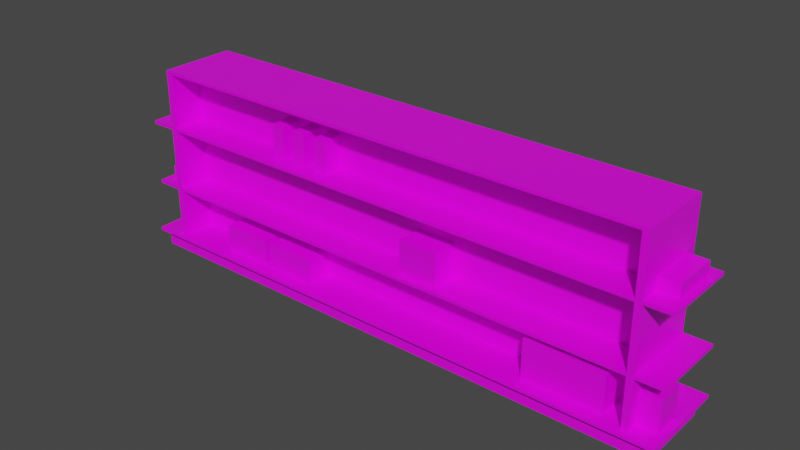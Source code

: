 # Source: Shelf.blend  (saved by Blender 2.92.15; exported with 4.5.12 LTS)
import bpy
from mathutils import Matrix  # noqa: F401  (used for matrix-valued properties, if any)

bpy.ops.wm.read_factory_settings(use_empty=True)
scene = bpy.context.scene
scene.name = 'Scene'

# ---- images (referenced by path relative to the original .blend; pixels are not part of the script)
import os
ASSET_DIR = os.environ.get("B2B_ASSET_DIR", "")  # directory of the original .blend (textures are referenced by path, not embedded)
HERE = os.path.dirname(os.path.abspath(__file__))  # packed textures are extracted next to this script under _unpacked/

def load_image(name, relpath, width, height, colorspace="sRGB"):
    """Load a texture the original file referenced (path relative to the .blend, or extracted next to this script)."""
    p = next((c for c in (os.path.join(HERE, relpath), os.path.join(ASSET_DIR, relpath)) if relpath and os.path.exists(c)), "")
    if p:
        img = bpy.data.images.load(p, check_existing=True)
        img.name = name
    else:  # same state as the original file: an image datablock whose file is absent (Cycles renders it pink)
        img = bpy.data.images.new(name, width, height)
        img.source = "FILE"
        img.filepath = "//" + (relpath or name)
    img.colorspace_settings.name = colorspace
    return img
img_colorpalette_png = load_image('ColorPalette.png', 'ColorPalette.png', 1024, 1024, 'sRGB')

# ---- materials (node trees are filled in below, after node groups)
mat_material = bpy.data.materials.new('Material')
mat_material.alpha_threshold = 0.0
mat_material.use_transparent_shadow = False
mat_material.line_color = (0.0, 0.0, 0.0, 1.0)

# ---- material node trees
mat_material.use_nodes = True; mat_material.node_tree.nodes.clear()
_N = mat_material.node_tree.nodes; _L = mat_material.node_tree.links
n0 = _N.new('ShaderNodeOutputMaterial'); n0.name = 'Material Output'; n0.location = (300, 300)
n1 = _N.new('ShaderNodeBsdfPrincipled'); n1.name = 'Principled BSDF'; n1.location = (10, 300)
n1.distribution = 'GGX'
n1.subsurface_method = 'BURLEY'
n1.inputs[2].default_value = 0.4
n1.inputs[3].default_value = 1.45
n1.inputs[27].default_value = (0.0, 0.0, 0.0, 1.0)
n1.inputs[28].default_value = 1.0
n2 = _N.new('ShaderNodeTexImage'); n2.name = 'Image Texture'; n2.location = (-280, 280)
n2.image = img_colorpalette_png
_L.new(n1.outputs[0], n0.inputs[0])
_L.new(n2.outputs[0], n1.inputs[0])
n0.is_active_output = True

# ---- world
world_world = bpy.data.worlds.new('World'); scene.world = world_world
world_world.use_nodes = True; world_world.node_tree.nodes.clear()
_N = world_world.node_tree.nodes; _L = world_world.node_tree.links
n0 = _N.new('ShaderNodeOutputWorld'); n0.name = 'World Output'; n0.location = (300, 300)
n1 = _N.new('ShaderNodeBackground'); n1.name = 'Background'; n1.location = (10, 300)
n1.inputs[0].default_value = (0.05088, 0.05088, 0.05088, 1.0)
_L.new(n1.outputs[0], n0.inputs[0])
n0.is_active_output = True
world_world.color = (0.05088, 0.05088, 0.05088)
world_world.use_sun_shadow = False
world_world.sun_shadow_jitter_overblur = 0.0

# ---- meshes
me_cube_001 = bpy.data.meshes.new('Cube.001')
me_cube_001.from_pydata([(3.9, 0.6, 0.25), (3.9, 0.6, 9.537e-07), (3.9, -0.6, 0.25), (3.9, -0.6, 9.537e-07), (-3.9, 0.6, 0.25), (-3.9, 0.6, 9.537e-07), (-3.9, -0.6, 0.25), (-3.9, -0.6, 9.537e-07), (3.9, -0.7, 0.3), (-3.9, -0.7, 0.3), (3.9, -0.7, 0.25), (-3.9, -0.7, 0.25), (3.9, 0.6, 0.3), (3.9, -0.6, 0.3), (-3.9, 0.6, 0.3), (-3.9, -0.6, 0.3), (-3.9, 0.7, 0.25), (3.9, 0.7, 0.25), (-3.9, 0.7, 0.3), (3.9, 0.7, 0.3), (-3.9, -0.1, 9.537e-07), (3.9, 0.1, 9.537e-07), (4.0, -0.6, 2.95), (-3.9, 0.1, 0.3), (3.9, -0.1, 0.3), (-3.9, -0.1, 0.3), (3.9, 0.1, 0.3), (3.9, -0.6, 2.95), (3.9, -0.1, 9.537e-07), (-3.9, 0.1, 9.537e-07), (-3.9, -0.1, 2.95), (3.9, -0.1, 2.95), (-3.9, 0.1, 2.95), (3.9, 0.1, 2.95), (-4.0, -0.6, 9.537e-07), (-4.0, -0.6, 0.25), (-4.0, 0.6, 9.537e-07), (-4.0, 0.6, 0.25), (-4.0, -0.6, 0.3), (-4.0, 0.6, 0.3), (-4.0, -0.7, 0.25), (-4.0, -0.7, 0.3), (-4.0, 0.7, 0.25), (-4.0, 0.7, 0.3), (-4.0, -0.1, 9.537e-07), (-4.0, 0.1, 0.3), (-4.0, -0.1, 0.3), (-4.0, 0.1, 9.537e-07), (-4.0, -0.1, 2.95), (-4.0, 0.1, 2.95), (-3.9, -0.6, 2.95), (-4.0, -0.6, 2.95), (4.0, -0.6, 9.537e-07), (4.0, -0.6, 0.25), (4.0, 0.6, 9.537e-07), (4.0, 0.6, 0.25), (4.0, -0.6, 0.3), (4.0, 0.6, 0.3), (4.0, -0.7, 0.25), (4.0, -0.7, 0.3), (4.0, 0.7, 0.25), (4.0, 0.7, 0.3), (4.0, 0.1, 9.537e-07), (-4.3, -0.6, 9.537e-07), (4.0, -0.1, 0.3), (4.0, 0.1, 0.3), (-4.3, -0.1, 9.537e-07), (4.0, -0.1, 9.537e-07), (4.0, -0.1, 2.95), (4.0, 0.1, 2.95), (-3.9, 0.6, 2.95), (3.9, 0.6, 2.95), (-4.0, 0.6, 2.95), (4.0, 0.6, 2.95), (4.0, -0.6, 3.0), (3.9, -0.6, 3.0), (-3.9, -0.1, 3.0), (3.9, -0.1, 3.0), (-3.9, 0.1, 3.0), (3.9, 0.1, 3.0), (-4.0, -0.1, 3.0), (-4.0, 0.1, 3.0), (-3.9, -0.6, 3.0), (-4.0, -0.6, 3.0), (4.0, -0.1, 3.0), (4.0, 0.1, 3.0), (-3.9, 0.6, 3.0), (3.9, 0.6, 3.0), (-4.0, 0.6, 3.0), (4.0, 0.6, 3.0), (4.3, 0.6, 0.25), (4.3, 0.6, 9.537e-07), (4.3, 0.1, 9.537e-07), (4.3, -0.1, 0.25), (4.3, -0.6, 0.25), (4.3, -0.6, 9.537e-07), (4.3, -0.1, 0.3), (4.3, -0.6, 0.3), (4.3, 0.6, 0.3), (4.3, -0.7, 0.3), (4.3, -0.7, 0.25), (4.3, 0.7, 0.25), (4.3, 0.7, 0.3), (4.3, -0.1, 9.537e-07), (4.3, 0.1, 0.25), (4.3, 0.1, 0.3), (-4.3, -0.6, 0.25), (-4.3, 0.1, 0.25), (-4.3, 0.6, 0.25), (-4.3, 0.6, 9.537e-07), (-4.3, 0.1, 0.3), (-4.3, 0.6, 0.3), (-4.3, -0.6, 0.3), (-4.3, -0.7, 0.25), (-4.3, -0.7, 0.3), (-4.3, 0.7, 0.3), (-4.3, 0.7, 0.25), (-4.3, 0.1, 9.537e-07), (-4.3, -0.1, 0.25), (-4.3, -0.1, 0.3), (-4.4, -0.6, 0.25), (-4.4, 0.1, 0.25), (-4.4, 0.6, 0.25), (-4.4, 0.1, 0.3), (-4.4, 0.6, 0.3), (-4.4, -0.6, 0.3), (-4.4, -0.7, 0.25), (-4.4, -0.7, 0.3), (-4.4, 0.7, 0.3), (-4.4, 0.7, 0.25), (-4.4, -0.1, 0.25), (-4.4, -0.1, 0.3), (4.4, 0.6, 0.25), (4.4, -0.1, 0.25), (4.4, -0.6, 0.25), (4.4, -0.1, 0.3), (4.4, -0.6, 0.3), (4.4, 0.6, 0.3), (4.4, -0.7, 0.3), (4.4, -0.7, 0.25), (4.4, 0.7, 0.25), (4.4, 0.7, 0.3), (4.4, 0.1, 0.25), (4.4, 0.1, 0.3), (3.9, -0.1, 1.05), (-3.9, -0.1, 1.05), (-3.9, 0.1, 1.05), (3.9, 0.1, 1.05), (-4.0, -0.1, 1.05), (-4.0, 0.1, 1.05), (-4.0, -0.6, 1.05), (-3.9, -0.6, 1.05), (4.0, -0.1, 1.05), (4.0, 0.1, 1.05), (3.9, -0.6, 1.05), (4.0, -0.6, 1.05), (3.9, 0.6, 1.05), (4.0, 0.6, 1.05), (-3.9, 0.6, 1.05), (-4.0, 0.6, 1.05), (3.9, -0.1, 1.1), (-3.9, 0.1, 1.1), (-4.0, 0.1, 1.1), (-3.9, -0.6, 1.1), (4.0, -0.1, 1.1), (4.0, -0.6, 1.1), (-3.9, -0.1, 1.1), (3.9, 0.1, 1.1), (-4.0, -0.1, 1.1), (-4.0, -0.6, 1.1), (4.0, 0.1, 1.1), (3.9, -0.6, 1.1), (3.9, 0.6, 1.1), (4.0, 0.6, 1.1), (-3.9, 0.6, 1.1), (-4.0, 0.6, 1.1), (3.9, -0.1, 2.05), (-3.9, 0.1, 2.05), (-4.0, 0.1, 2.05), (-3.9, -0.6, 2.05), (4.0, -0.1, 2.05), (4.0, -0.6, 2.05), (-3.9, -0.1, 2.05), (3.9, 0.1, 2.05), (-4.0, -0.1, 2.05), (-4.0, -0.6, 2.05), (4.0, 0.1, 2.05), (3.9, -0.6, 2.05), (3.9, 0.6, 2.05), (4.0, 0.6, 2.05), (-3.9, 0.6, 2.05), (-4.0, 0.6, 2.05), (3.9, -0.1, 2.1), (-3.9, 0.1, 2.1), (-4.0, 0.1, 2.1), (-3.9, -0.6, 2.1), (4.0, -0.1, 2.1), (4.0, -0.6, 2.1), (-3.9, -0.1, 2.1), (3.9, 0.1, 2.1), (-4.0, -0.1, 2.1), (-4.0, -0.6, 2.1), (4.0, 0.1, 2.1), (3.9, -0.6, 2.1), (3.9, 0.6, 2.1), (4.0, 0.6, 2.1), (-3.9, 0.6, 2.1), (-4.0, 0.6, 2.1), (4.4, 0.1, 1.1), (4.4, 0.1, 1.05), (4.4, 0.6, 1.1), (4.4, 0.6, 1.05), (4.4, -0.1, 1.05), (4.4, -0.6, 1.05), (4.4, -0.1, 1.1), (4.4, -0.6, 1.1), (4.4, 0.1, 2.1), (4.4, 0.1, 2.05), (4.4, 0.6, 2.1), (4.4, 0.6, 2.05), (4.4, -0.1, 2.05), (4.4, -0.6, 2.05), (4.4, -0.1, 2.1), (4.4, -0.6, 2.1), (-4.4, -0.1, 1.1), (-4.4, -0.1, 1.05), (-4.4, -0.6, 1.1), (-4.4, -0.6, 1.05), (-4.4, 0.6, 1.1), (-4.4, 0.6, 1.05), (-4.4, 0.1, 1.05), (-4.4, 0.1, 1.1), (-4.4, -0.1, 2.1), (-4.4, -0.1, 2.05), (-4.4, -0.6, 2.1), (-4.4, -0.6, 2.05), (-4.4, 0.6, 2.1), (-4.4, 0.6, 2.05), (-4.4, 0.1, 2.05), (-4.4, 0.1, 2.1), (0.4, -0.5, 1.1), (0.4, -0.5, 1.6), (0.4, -0.1, 1.1), (0.4, -0.1, 1.6), (1.0, -0.5, 1.1), (1.0, -0.5, 1.6), (1.0, -0.1, 1.1), (1.0, -0.1, 1.6), (2.4, -0.5, 0.3), (2.4, -0.5, 0.9), (2.4, -0.1, 0.3), (2.4, -0.1, 0.9), (3.6, -0.5, 0.3), (3.6, -0.5, 0.9), (3.6, -0.1, 0.3), (3.6, -0.1, 0.9), (-2.0, -0.4, 2.1), (-2.0, -0.4, 2.6), (-2.0, -0.1, 2.1), (-2.0, -0.1, 2.6), (-1.8, -0.4, 2.1), (-1.8, -0.4, 2.6), (-1.8, -0.1, 2.1), (-1.8, -0.1, 2.6), (-1.6, -0.4, 2.1), (-1.6, -0.4, 2.6), (-1.6, -0.1, 2.1), (-1.6, -0.1, 2.6), (-1.4, -0.4, 2.1), (-1.4, -0.4, 2.6), (-1.4, -0.1, 2.1), (-1.4, -0.1, 2.6), (-1.2, -0.4, 2.1), (-1.2, -0.4, 2.6), (-1.2, -0.1, 2.1), (-1.2, -0.1, 2.6), (-1.0, -0.4, 2.1), (-1.0, -0.4, 2.6), (-1.0, -0.1, 2.1), (-1.0, -0.1, 2.6), (-3.0, -0.5, 0.3), (-3.0, -0.5, 0.7), (-3.0, -0.1, 0.3), (-3.0, -0.1, 0.7), (-2.2, -0.5, 0.3), (-2.2, -0.5, 0.7), (-2.2, -0.1, 0.3), (-2.2, -0.1, 0.7), (-2.1, -0.5, 0.3), (-2.1, -0.5, 0.7), (-2.1, -0.1, 0.3), (-2.1, -0.1, 0.7), (-1.3, -0.5, 0.3), (-1.3, -0.5, 0.7), (-1.3, -0.1, 0.3), (-1.3, -0.1, 0.7), (1.4, 0.1, 0.3), (1.4, 0.1, 0.9), (1.4, 0.5, 0.3), (1.4, 0.5, 0.9), (2.6, 0.1, 0.3), (2.6, 0.1, 0.9), (2.6, 0.5, 0.3), (2.6, 0.5, 0.9), (-0.6, 0.1, 2.1), (-0.6, 0.1, 2.6), (-0.6, 0.5, 2.1), (-0.6, 0.5, 2.6), (-1.192e-07, 0.1, 2.1), (-1.192e-07, 0.1, 2.6), (-1.192e-07, 0.5, 2.1), (-1.192e-07, 0.5, 2.6), (-3.0, 0.1, 1.1), (-3.0, 0.1, 1.6), (-3.0, 0.4, 1.1), (-3.0, 0.4, 1.6), (-2.8, 0.1, 1.1), (-2.8, 0.1, 1.6), (-2.8, 0.4, 1.1), (-2.8, 0.4, 1.6), (-2.6, 0.1, 1.1), (-2.6, 0.1, 1.6), (-2.6, 0.4, 1.1), (-2.6, 0.4, 1.6), (-2.4, 0.1, 1.1), (-2.4, 0.1, 1.6), (-2.4, 0.4, 1.1), (-2.4, 0.4, 1.6), (-2.2, 0.1, 1.1), (-2.2, 0.1, 1.6), (-2.2, 0.4, 1.1), (-2.2, 0.4, 1.6), (-2.0, 0.1, 1.1), (-2.0, 0.1, 1.6), (-2.0, 0.4, 1.1), (-2.0, 0.4, 1.6), (-4.3, 0.3, 1.1), (-4.3, 0.3, 1.6), (-4.3, 0.5, 1.1), (-4.3, 0.5, 1.6), (-4.0, 0.3, 1.1), (-4.0, 0.3, 1.6), (-4.0, 0.5, 1.1), (-4.0, 0.5, 1.6), (-4.3, 0.1159, 1.101), (-4.3, -0.08409, 1.447), (-4.3, 0.2891, 1.201), (-4.3, 0.08912, 1.547), (-4.0, 0.1159, 1.101), (-4.0, -0.08409, 1.447), (-4.0, 0.2891, 1.201), (-4.0, 0.08912, 1.547), (-4.3, -0.4, 1.1), (-4.3, -0.4, 1.3), (-4.3, 0.0, 1.1), (-4.3, 0.0, 1.3), (-4.0, -0.4, 1.1), (-4.0, -0.4, 1.3), (-4.0, 0.0, 1.1), (-4.0, 0.0, 1.3), (4.0, -0.4, 0.3), (4.0, -0.4, 0.8), (4.0, 7.451e-09, 0.3), (4.0, 7.451e-09, 0.8), (4.3, -0.4, 0.3), (4.3, -0.4, 0.8), (4.3, 7.451e-09, 0.3), (4.3, 7.451e-09, 0.8), (4.0, -0.3, 2.1), (4.0, -0.3, 2.3), (4.0, 0.4, 2.1), (4.0, 0.4, 2.3), (4.3, -0.3, 2.1), (4.3, -0.3, 2.3), (4.3, 0.4, 2.1), (4.3, 0.4, 2.3)], [], [(13, 8, 59, 56), (5, 4, 0, 1), (2, 3, 52, 53), (3, 2, 6, 7), (6, 11, 40, 35), (20, 28, 3, 7), (13, 15, 9, 8), (9, 15, 38, 41), (11, 10, 8, 9), (199, 33, 71, 204), (24, 25, 15, 13), (3, 28, 67, 52), (6, 2, 10, 11), (16, 4, 37, 42), (17, 16, 18, 19), (14, 12, 19, 18), (0, 4, 16, 17), (17, 19, 61, 60), (29, 20, 44, 47), (12, 14, 23, 26), (156, 157, 57, 12), (5, 1, 21, 29), (8, 10, 58, 59), (201, 51, 48, 200), (20, 29, 21, 28), (4, 5, 36, 37), (73, 71, 87, 89), (198, 192, 31, 30), (21, 1, 54, 62), (75, 77, 76, 82), (72, 49, 81, 88), (199, 193, 32, 33), (14, 18, 43, 39), (1, 0, 55, 54), (36, 47, 117, 109), (47, 44, 66, 117), (42, 37, 108, 116), (45, 39, 111, 110), (39, 43, 115, 111), (37, 36, 109, 108), (43, 42, 116, 115), (35, 40, 113, 106), (194, 200, 48, 49), (201, 195, 50, 51), (5, 29, 47, 36), (27, 22, 74, 75), (20, 7, 34, 44), (11, 9, 41, 40), (7, 6, 35, 34), (18, 16, 42, 43), (22, 68, 84, 74), (198, 30, 50, 195), (65, 64, 96, 105), (52, 67, 103, 95), (67, 62, 92, 103), (55, 60, 101, 90), (64, 56, 97, 96), (61, 57, 98, 102), (53, 52, 95, 94), (60, 61, 102, 101), (196, 202, 69, 68), (28, 21, 62, 67), (10, 2, 53, 58), (48, 51, 83, 80), (75, 82, 50, 27), (19, 12, 57, 61), (203, 197, 22, 27), (0, 17, 60, 55), (192, 203, 27, 31), (196, 68, 22, 197), (205, 73, 69, 202), (158, 14, 39, 159), (206, 70, 32, 193), (194, 49, 72, 207), (76, 78, 81, 80), (74, 84, 77, 75), (77, 79, 78, 76), (79, 85, 89, 87), (82, 76, 80, 83), (79, 77, 84, 85), (81, 78, 86, 88), (51, 50, 82, 83), (78, 79, 87, 86), (31, 27, 50, 30), (70, 72, 88, 86), (68, 69, 85, 84), (87, 71, 70, 86), (33, 32, 70, 71), (49, 48, 80, 81), (69, 73, 89, 85), (103, 93, 94, 95), (94, 93, 133, 134), (90, 101, 140, 132), (93, 104, 142, 133), (98, 105, 143, 137), (91, 90, 104, 92), (97, 99, 138, 136), (103, 92, 104, 93), (59, 58, 100, 99), (54, 55, 90, 91), (57, 65, 105, 98), (56, 59, 99, 97), (62, 54, 91, 92), (58, 53, 94, 100), (117, 107, 108, 109), (107, 118, 130, 121), (118, 106, 120, 130), (113, 114, 127, 126), (115, 116, 129, 128), (63, 106, 118, 66), (117, 66, 118, 107), (106, 113, 126, 120), (40, 41, 114, 113), (46, 45, 110, 119), (44, 34, 63, 66), (38, 46, 119, 112), (41, 38, 112, 114), (34, 35, 106, 63), (130, 120, 125, 131), (122, 124, 128, 129), (125, 120, 126, 127), (122, 121, 123, 124), (131, 123, 121, 130), (110, 111, 124, 123), (111, 115, 128, 124), (114, 112, 125, 127), (112, 119, 131, 125), (119, 110, 123, 131), (116, 108, 122, 129), (108, 107, 121, 122), (142, 132, 137, 143), (134, 136, 138, 139), (137, 132, 140, 141), (134, 133, 135, 136), (143, 135, 133, 142), (100, 94, 134, 139), (101, 102, 141, 140), (99, 100, 139, 138), (104, 90, 132, 142), (105, 96, 135, 143), (96, 97, 136, 135), (102, 98, 137, 141), (45, 149, 159, 39), (14, 158, 146, 23), (174, 158, 159, 175), (57, 157, 153, 65), (64, 152, 155, 56), (24, 13, 154, 144), (13, 56, 155, 154), (64, 65, 153, 152), (25, 145, 151, 15), (38, 15, 151, 150), (45, 46, 148, 149), (26, 23, 146, 147), (25, 24, 144, 145), (38, 150, 148, 46), (172, 173, 157, 156), (26, 147, 156, 12), (188, 189, 173, 172), (190, 174, 175, 191), (149, 148, 225, 230), (204, 206, 193, 199), (153, 157, 211, 209), (180, 186, 217, 220), (163, 171, 160, 166), (154, 155, 165, 171), (196, 197, 223, 222), (163, 151, 154, 171), (150, 151, 163, 169), (185, 201, 234, 235), (204, 188, 190, 206), (154, 151, 145, 144), (184, 185, 235, 233), (188, 183, 177, 190), (206, 190, 191, 207), (204, 205, 189, 188), (162, 178, 191, 175), (174, 190, 177, 161), (173, 189, 186, 170), (164, 180, 181, 165), (160, 171, 187, 176), (171, 165, 181, 187), (164, 170, 186, 180), (166, 182, 179, 163), (169, 163, 179, 185), (162, 168, 184, 178), (167, 161, 177, 183), (166, 160, 176, 182), (169, 185, 184, 168), (167, 183, 188, 172), (71, 73, 205, 204), (70, 206, 207, 72), (207, 191, 237, 236), (174, 161, 167, 172), (205, 202, 216, 218), (197, 181, 221, 223), (195, 203, 192, 198), (187, 181, 197, 203), (164, 165, 215, 214), (195, 179, 187, 203), (185, 179, 195, 201), (159, 149, 230, 229), (156, 158, 174, 172), (187, 179, 182, 176), (200, 194, 239, 232), (158, 156, 147, 146), (211, 210, 208, 209), (212, 214, 215, 213), (212, 209, 208, 214), (219, 218, 216, 217), (220, 222, 223, 221), (220, 217, 216, 222), (170, 164, 214, 208), (155, 152, 212, 213), (202, 196, 222, 216), (157, 173, 210, 211), (186, 189, 219, 217), (189, 205, 218, 219), (165, 155, 213, 215), (173, 170, 208, 210), (181, 180, 220, 221), (152, 153, 209, 212), (230, 231, 228, 229), (230, 225, 224, 231), (227, 226, 224, 225), (238, 239, 236, 237), (238, 233, 232, 239), (235, 234, 232, 233), (168, 162, 231, 224), (201, 200, 232, 234), (191, 178, 238, 237), (162, 175, 228, 231), (150, 169, 226, 227), (178, 184, 233, 238), (169, 168, 224, 226), (148, 150, 227, 225), (194, 207, 236, 239), (175, 159, 229, 228), (240, 241, 243, 242), (242, 243, 247, 246), (246, 247, 245, 244), (244, 245, 241, 240), (242, 246, 244, 240), (247, 243, 241, 245), (248, 249, 251, 250), (250, 251, 255, 254), (254, 255, 253, 252), (252, 253, 249, 248), (250, 254, 252, 248), (255, 251, 249, 253), (256, 257, 259, 258), (258, 259, 263, 262), (262, 263, 261, 260), (260, 261, 257, 256), (258, 262, 260, 256), (263, 259, 257, 261), (264, 265, 267, 266), (266, 267, 271, 270), (270, 271, 269, 268), (268, 269, 265, 264), (266, 270, 268, 264), (271, 267, 265, 269), (272, 273, 275, 274), (274, 275, 279, 278), (278, 279, 277, 276), (276, 277, 273, 272), (274, 278, 276, 272), (279, 275, 273, 277), (280, 281, 283, 282), (282, 283, 287, 286), (286, 287, 285, 284), (284, 285, 281, 280), (282, 286, 284, 280), (287, 283, 281, 285), (288, 289, 291, 290), (290, 291, 295, 294), (294, 295, 293, 292), (292, 293, 289, 288), (290, 294, 292, 288), (295, 291, 289, 293), (296, 297, 299, 298), (298, 299, 303, 302), (302, 303, 301, 300), (300, 301, 297, 296), (298, 302, 300, 296), (303, 299, 297, 301), (304, 305, 307, 306), (306, 307, 311, 310), (310, 311, 309, 308), (308, 309, 305, 304), (306, 310, 308, 304), (311, 307, 305, 309), (312, 313, 315, 314), (314, 315, 319, 318), (318, 319, 317, 316), (316, 317, 313, 312), (314, 318, 316, 312), (319, 315, 313, 317), (320, 321, 323, 322), (322, 323, 327, 326), (326, 327, 325, 324), (324, 325, 321, 320), (322, 326, 324, 320), (327, 323, 321, 325), (328, 329, 331, 330), (330, 331, 335, 334), (334, 335, 333, 332), (332, 333, 329, 328), (330, 334, 332, 328), (335, 331, 329, 333), (336, 337, 339, 338), (338, 339, 343, 342), (342, 343, 341, 340), (340, 341, 337, 336), (338, 342, 340, 336), (343, 339, 337, 341), (344, 345, 347, 346), (346, 347, 351, 350), (350, 351, 349, 348), (348, 349, 345, 344), (346, 350, 348, 344), (351, 347, 345, 349), (352, 353, 355, 354), (354, 355, 359, 358), (358, 359, 357, 356), (356, 357, 353, 352), (354, 358, 356, 352), (359, 355, 353, 357), (360, 361, 363, 362), (362, 363, 367, 366), (366, 367, 365, 364), (364, 365, 361, 360), (362, 366, 364, 360), (367, 363, 361, 365), (368, 369, 371, 370), (370, 371, 375, 374), (374, 375, 373, 372), (372, 373, 369, 368), (370, 374, 372, 368), (375, 371, 369, 373)])
_uv = me_cube_001.uv_layers.new(name='UVMap')
_uv.uv.foreach_set('vector', [0.8125, 0.563, 0.8125, 0.563, 0.8125, 0.563, 0.8125, 0.563, 0.4375, 0.938, 0.4375, 0.938, 0.4375, 0.938, 0.4375, 0.938, 0.4375, 0.938, 0.4375, 0.938, 0.4375, 0.938, 0.4375, 0.938, 0.4375, 0.938, 0.4375, 0.938, 0.4375, 0.938, 0.4375, 0.938, 0.8125, 0.563, 0.8125, 0.563, 0.8125, 0.563, 0.8125, 0.563, 0.4375, 0.938, 0.4375, 0.938, 0.4375, 0.938, 0.4375, 0.938, 0.8125, 0.563, 0.8125, 0.563, 0.8125, 0.563, 0.8125, 0.563, 0.8125, 0.563, 0.8125, 0.563, 0.8125, 0.563, 0.8125, 0.563, 0.8125, 0.563, 0.8125, 0.563, 0.8125, 0.563, 0.8125, 0.563, 0.4375, 0.938, 0.4375, 0.938, 0.4375, 0.938, 0.4375, 0.938, 0.8125, 0.563, 0.8125, 0.563, 0.8125, 0.563, 0.8125, 0.563, 0.4375, 0.938, 0.4375, 0.938, 0.4375, 0.938, 0.4375, 0.938, 0.8125, 0.563, 0.8125, 0.563, 0.8125, 0.563, 0.8125, 0.563, 0.8125, 0.563, 0.8125, 0.563, 0.8125, 0.563, 0.8125, 0.563, 0.8125, 0.563, 0.8125, 0.563, 0.8125, 0.563, 0.8125, 0.563, 0.8125, 0.563, 0.8125, 0.563, 0.8125, 0.563, 0.8125, 0.563, 0.8125, 0.563, 0.8125, 0.563, 0.8125, 0.563, 0.8125, 0.563, 0.8125, 0.563, 0.8125, 0.563, 0.8125, 0.563, 0.8125, 0.563, 0.4375, 0.938, 0.4375, 0.938, 0.4375, 0.938, 0.4375, 0.938, 0.8125, 0.563, 0.8125, 0.563, 0.8125, 0.563, 0.8125, 0.563, 0.4375, 0.938, 0.4375, 0.938, 0.4375, 0.938, 0.4375, 0.938, 0.4375, 0.938, 0.4375, 0.938, 0.4375, 0.938, 0.4375, 0.938, 0.8125, 0.563, 0.8125, 0.563, 0.8125, 0.563, 0.8125, 0.563, 0.4375, 0.938, 0.4375, 0.938, 0.4375, 0.938, 0.4375, 0.938, 0.4375, 0.938, 0.4375, 0.938, 0.4375, 0.938, 0.4375, 0.938, 0.4375, 0.938, 0.4375, 0.938, 0.4375, 0.938, 0.4375, 0.938, 0.4375, 0.938, 0.4375, 0.938, 0.4375, 0.938, 0.4375, 0.938, 0.4375, 0.938, 0.4375, 0.938, 0.4375, 0.938, 0.4375, 0.938, 0.4375, 0.938, 0.4375, 0.938, 0.4375, 0.938, 0.4375, 0.938, 0.4375, 0.938, 0.4375, 0.938, 0.4375, 0.938, 0.4375, 0.938, 0.4375, 0.938, 0.4375, 0.938, 0.4375, 0.938, 0.4375, 0.938, 0.4375, 0.938, 0.4375, 0.938, 0.4375, 0.938, 0.4375, 0.938, 0.8125, 0.563, 0.8125, 0.563, 0.8125, 0.563, 0.8125, 0.563, 0.4375, 0.938, 0.4375, 0.938, 0.4375, 0.938, 0.4375, 0.938, 0.4375, 0.938, 0.4375, 0.938, 0.4375, 0.938, 0.4375, 0.938, 0.4375, 0.938, 0.4375, 0.938, 0.4375, 0.938, 0.4375, 0.938, 0.8125, 0.563, 0.8125, 0.563, 0.8125, 0.563, 0.8125, 0.563, 0.8125, 0.563, 0.8125, 0.563, 0.8125, 0.563, 0.8125, 0.563, 0.8125, 0.563, 0.8125, 0.563, 0.8125, 0.563, 0.8125, 0.563, 0.4375, 0.938, 0.4375, 0.938, 0.4375, 0.938, 0.4375, 0.938, 0.8125, 0.563, 0.8125, 0.563, 0.8125, 0.563, 0.8125, 0.563, 0.8125, 0.563, 0.8125, 0.563, 0.8125, 0.563, 0.8125, 0.563, 0.4375, 0.938, 0.4375, 0.938, 0.4375, 0.938, 0.4375, 0.938, 0.4375, 0.938, 0.4375, 0.938, 0.4375, 0.938, 0.4375, 0.938, 0.4375, 0.938, 0.4375, 0.938, 0.4375, 0.938, 0.4375, 0.938, 0.4375, 0.938, 0.4375, 0.938, 0.4375, 0.938, 0.4375, 0.938, 0.4375, 0.938, 0.4375, 0.938, 0.4375, 0.938, 0.4375, 0.938, 0.8125, 0.563, 0.8125, 0.563, 0.8125, 0.563, 0.8125, 0.563, 0.4375, 0.938, 0.4375, 0.938, 0.4375, 0.938, 0.4375, 0.938, 0.8125, 0.563, 0.8125, 0.563, 0.8125, 0.563, 0.8125, 0.563, 0.4375, 0.938, 0.4375, 0.938, 0.4375, 0.938, 0.4375, 0.938, 0.4375, 0.938, 0.4375, 0.938, 0.4375, 0.938, 0.4375, 0.938, 0.8125, 0.563, 0.8125, 0.563, 0.8125, 0.563, 0.8125, 0.563, 0.4375, 0.938, 0.4375, 0.938, 0.4375, 0.938, 0.4375, 0.938, 0.4375, 0.938, 0.4375, 0.938, 0.4375, 0.938, 0.4375, 0.938, 0.8125, 0.563, 0.8125, 0.563, 0.8125, 0.563, 0.8125, 0.563, 0.8125, 0.563, 0.8125, 0.563, 0.8125, 0.563, 0.8125, 0.563, 0.8125, 0.563, 0.8125, 0.563, 0.8125, 0.563, 0.8125, 0.563, 0.4375, 0.938, 0.4375, 0.938, 0.4375, 0.938, 0.4375, 0.938, 0.8125, 0.563, 0.8125, 0.563, 0.8125, 0.563, 0.8125, 0.563, 0.4375, 0.938, 0.4375, 0.938, 0.4375, 0.938, 0.4375, 0.938, 0.4375, 0.938, 0.4375, 0.938, 0.4375, 0.938, 0.4375, 0.938, 0.8125, 0.563, 0.8125, 0.563, 0.8125, 0.563, 0.8125, 0.563, 0.4375, 0.938, 0.4375, 0.938, 0.4375, 0.938, 0.4375, 0.938, 0.4375, 0.938, 0.4375, 0.938, 0.4375, 0.938, 0.4375, 0.938, 0.8125, 0.563, 0.8125, 0.563, 0.8125, 0.563, 0.8125, 0.563, 0.4375, 0.938, 0.4375, 0.938, 0.4375, 0.938, 0.4375, 0.938, 0.8125, 0.563, 0.8125, 0.563, 0.8125, 0.563, 0.8125, 0.563, 0.4375, 0.938, 0.4375, 0.938, 0.4375, 0.938, 0.4375, 0.938, 0.4375, 0.938, 0.4375, 0.938, 0.4375, 0.938, 0.4375, 0.938, 0.4375, 0.938, 0.4375, 0.938, 0.4375, 0.938, 0.4375, 0.938, 0.4375, 0.938, 0.4375, 0.938, 0.4375, 0.938, 0.4375, 0.938, 0.4375, 0.938, 0.4375, 0.938, 0.4375, 0.938, 0.4375, 0.938, 0.4375, 0.938, 0.4375, 0.938, 0.4375, 0.938, 0.4375, 0.938, 0.4375, 0.938, 0.4375, 0.938, 0.4375, 0.938, 0.4375, 0.938, 0.4375, 0.938, 0.4375, 0.938, 0.4375, 0.938, 0.4375, 0.938, 0.4375, 0.938, 0.4375, 0.938, 0.4375, 0.938, 0.4375, 0.938, 0.4375, 0.938, 0.4375, 0.938, 0.4375, 0.938, 0.4375, 0.938, 0.4375, 0.938, 0.4375, 0.938, 0.4375, 0.938, 0.4375, 0.938, 0.4375, 0.938, 0.4375, 0.938, 0.4375, 0.938, 0.4375, 0.938, 0.4375, 0.938, 0.4375, 0.938, 0.4375, 0.938, 0.4375, 0.938, 0.4375, 0.938, 0.4375, 0.938, 0.4375, 0.938, 0.4375, 0.938, 0.4375, 0.938, 0.4375, 0.938, 0.4375, 0.938, 0.4375, 0.938, 0.4375, 0.938, 0.4375, 0.938, 0.4375, 0.938, 0.4375, 0.938, 0.4375, 0.938, 0.4375, 0.938, 0.4375, 0.938, 0.4375, 0.938, 0.4375, 0.938, 0.4375, 0.938, 0.4375, 0.938, 0.4375, 0.938, 0.4375, 0.938, 0.4375, 0.938, 0.4375, 0.938, 0.4375, 0.938, 0.4375, 0.938, 0.4375, 0.938, 0.4375, 0.938, 0.4375, 0.938, 0.4375, 0.938, 0.4375, 0.938, 0.4375, 0.938, 0.4375, 0.938, 0.4375, 0.938, 0.4375, 0.938, 0.4375, 0.938, 0.4375, 0.938, 0.4375, 0.938, 0.4375, 0.938, 0.4375, 0.938, 0.4375, 0.938, 0.8125, 0.563, 0.8125, 0.563, 0.8125, 0.563, 0.8125, 0.563, 0.8125, 0.563, 0.8125, 0.563, 0.8125, 0.563, 0.8125, 0.563, 0.8125, 0.563, 0.8125, 0.563, 0.8125, 0.563, 0.8125, 0.563, 0.8125, 0.563, 0.8125, 0.563, 0.8125, 0.563, 0.8125, 0.563, 0.4375, 0.938, 0.4375, 0.938, 0.4375, 0.938, 0.4375, 0.938, 0.8125, 0.563, 0.8125, 0.563, 0.8125, 0.563, 0.8125, 0.563, 0.4375, 0.938, 0.4375, 0.938, 0.4375, 0.938, 0.4375, 0.938, 0.8125, 0.563, 0.8125, 0.563, 0.8125, 0.563, 0.8125, 0.563, 0.4375, 0.938, 0.4375, 0.938, 0.4375, 0.938, 0.4375, 0.938, 0.8125, 0.563, 0.8125, 0.563, 0.8125, 0.563, 0.8125, 0.563, 0.8125, 0.563, 0.8125, 0.563, 0.8125, 0.563, 0.8125, 0.563, 0.4375, 0.938, 0.4375, 0.938, 0.4375, 0.938, 0.4375, 0.938, 0.8125, 0.563, 0.8125, 0.563, 0.8125, 0.563, 0.8125, 0.563, 0.4375, 0.938, 0.4375, 0.938, 0.4375, 0.938, 0.4375, 0.938, 0.8125, 0.563, 0.8125, 0.563, 0.8125, 0.563, 0.8125, 0.563, 0.8125, 0.563, 0.8125, 0.563, 0.8125, 0.563, 0.8125, 0.563, 0.8125, 0.563, 0.8125, 0.563, 0.8125, 0.563, 0.8125, 0.563, 0.8125, 0.563, 0.8125, 0.563, 0.8125, 0.563, 0.8125, 0.563, 0.4375, 0.938, 0.4375, 0.938, 0.4375, 0.938, 0.4375, 0.938, 0.4375, 0.938, 0.4375, 0.938, 0.4375, 0.938, 0.4375, 0.938, 0.8125, 0.563, 0.8125, 0.563, 0.8125, 0.563, 0.8125, 0.563, 0.8125, 0.563, 0.8125, 0.563, 0.8125, 0.563, 0.8125, 0.563, 0.8125, 0.563, 0.8125, 0.563, 0.8125, 0.563, 0.8125, 0.563, 0.4375, 0.938, 0.4375, 0.938, 0.4375, 0.938, 0.4375, 0.938, 0.8125, 0.563, 0.8125, 0.563, 0.8125, 0.563, 0.8125, 0.563, 0.8125, 0.563, 0.8125, 0.563, 0.8125, 0.563, 0.8125, 0.563, 0.4375, 0.938, 0.4375, 0.938, 0.4375, 0.938, 0.4375, 0.938, 0.8125, 0.563, 0.8125, 0.563, 0.8125, 0.563, 0.8125, 0.563, 0.8125, 0.563, 0.8125, 0.563, 0.8125, 0.563, 0.8125, 0.563, 0.8125, 0.563, 0.8125, 0.563, 0.8125, 0.563, 0.8125, 0.563, 0.8125, 0.563, 0.8125, 0.563, 0.8125, 0.563, 0.8125, 0.563, 0.8125, 0.563, 0.8125, 0.563, 0.8125, 0.563, 0.8125, 0.563, 0.8125, 0.563, 0.8125, 0.563, 0.8125, 0.563, 0.8125, 0.563, 0.8125, 0.563, 0.8125, 0.563, 0.8125, 0.563, 0.8125, 0.563, 0.8125, 0.563, 0.8125, 0.563, 0.8125, 0.563, 0.8125, 0.563, 0.8125, 0.563, 0.8125, 0.563, 0.8125, 0.563, 0.8125, 0.563, 0.8125, 0.563, 0.8125, 0.563, 0.8125, 0.563, 0.8125, 0.563, 0.8125, 0.563, 0.8125, 0.563, 0.8125, 0.563, 0.8125, 0.563, 0.8125, 0.563, 0.8125, 0.563, 0.8125, 0.563, 0.8125, 0.563, 0.8125, 0.563, 0.8125, 0.563, 0.8125, 0.563, 0.8125, 0.563, 0.8125, 0.563, 0.8125, 0.563, 0.8125, 0.563, 0.8125, 0.563, 0.8125, 0.563, 0.8125, 0.563, 0.8125, 0.563, 0.8125, 0.563, 0.8125, 0.563, 0.8125, 0.563, 0.8125, 0.563, 0.8125, 0.563, 0.8125, 0.563, 0.8125, 0.563, 0.8125, 0.563, 0.8125, 0.563, 0.8125, 0.563, 0.8125, 0.563, 0.8125, 0.563, 0.8125, 0.563, 0.8125, 0.563, 0.8125, 0.563, 0.8125, 0.563, 0.8125, 0.563, 0.8125, 0.563, 0.8125, 0.563, 0.8125, 0.563, 0.8125, 0.563, 0.8125, 0.563, 0.8125, 0.563, 0.8125, 0.563, 0.8125, 0.563, 0.8125, 0.563, 0.8125, 0.563, 0.8125, 0.563, 0.8125, 0.563, 0.8125, 0.563, 0.8125, 0.563, 0.8125, 0.563, 0.8125, 0.563, 0.8125, 0.563, 0.8125, 0.563, 0.8125, 0.563, 0.8125, 0.563, 0.4375, 0.938, 0.4375, 0.938, 0.4375, 0.938, 0.4375, 0.938, 0.4375, 0.938, 0.4375, 0.938, 0.4375, 0.938, 0.4375, 0.938, 0.4375, 0.938, 0.4375, 0.938, 0.4375, 0.938, 0.4375, 0.938, 0.4375, 0.938, 0.4375, 0.938, 0.4375, 0.938, 0.4375, 0.938, 0.4375, 0.938, 0.4375, 0.938, 0.4375, 0.938, 0.4375, 0.938, 0.4375, 0.938, 0.4375, 0.938, 0.4375, 0.938, 0.4375, 0.938, 0.4375, 0.938, 0.4375, 0.938, 0.4375, 0.938, 0.4375, 0.938, 0.4375, 0.938, 0.4375, 0.938, 0.4375, 0.938, 0.4375, 0.938, 0.4375, 0.938, 0.4375, 0.938, 0.4375, 0.938, 0.4375, 0.938, 0.4375, 0.938, 0.4375, 0.938, 0.4375, 0.938, 0.4375, 0.938, 0.4375, 0.938, 0.4375, 0.938, 0.4375, 0.938, 0.4375, 0.938, 0.4375, 0.938, 0.4375, 0.938, 0.4375, 0.938, 0.4375, 0.938, 0.4375, 0.938, 0.4375, 0.938, 0.4375, 0.938, 0.4375, 0.938, 0.4375, 0.938, 0.4375, 0.938, 0.4375, 0.938, 0.4375, 0.938, 0.4375, 0.938, 0.4375, 0.938, 0.4375, 0.938, 0.4375, 0.938, 0.4375, 0.938, 0.4375, 0.938, 0.4375, 0.938, 0.4375, 0.938, 0.4375, 0.938, 0.4375, 0.938, 0.4375, 0.938, 0.4375, 0.938, 0.4375, 0.938, 0.4375, 0.938, 0.4375, 0.938, 0.4375, 0.938, 0.8125, 0.563, 0.8125, 0.563, 0.8125, 0.563, 0.8125, 0.563, 0.8125, 0.563, 0.8125, 0.563, 0.8125, 0.563, 0.8125, 0.563, 0.8125, 0.563, 0.8125, 0.563, 0.8125, 0.563, 0.8125, 0.563, 0.8125, 0.563, 0.8125, 0.563, 0.8125, 0.563, 0.8125, 0.563, 0.8125, 0.563, 0.8125, 0.563, 0.8125, 0.563, 0.8125, 0.563, 0.4375, 0.938, 0.4375, 0.938, 0.4375, 0.938, 0.4375, 0.938, 0.8125, 0.563, 0.8125, 0.563, 0.8125, 0.563, 0.8125, 0.563, 0.8125, 0.563, 0.8125, 0.563, 0.8125, 0.563, 0.8125, 0.563, 0.4375, 0.938, 0.4375, 0.938, 0.4375, 0.938, 0.4375, 0.938, 0.8125, 0.563, 0.8125, 0.563, 0.8125, 0.563, 0.8125, 0.563, 0.8125, 0.563, 0.8125, 0.563, 0.8125, 0.563, 0.8125, 0.563, 0.8125, 0.563, 0.8125, 0.563, 0.8125, 0.563, 0.8125, 0.563, 0.8125, 0.563, 0.8125, 0.563, 0.8125, 0.563, 0.8125, 0.563, 0.8125, 0.563, 0.8125, 0.563, 0.8125, 0.563, 0.8125, 0.563, 0.4375, 0.938, 0.4375, 0.938, 0.4375, 0.938, 0.4375, 0.938, 0.4375, 0.938, 0.4375, 0.938, 0.4375, 0.938, 0.4375, 0.938, 0.4375, 0.938, 0.4375, 0.938, 0.4375, 0.938, 0.4375, 0.938, 0.4375, 0.938, 0.4375, 0.938, 0.4375, 0.938, 0.4375, 0.938, 0.4375, 0.938, 0.4375, 0.938, 0.4375, 0.938, 0.4375, 0.938, 0.4375, 0.938, 0.4375, 0.938, 0.4375, 0.938, 0.4375, 0.938, 0.4375, 0.938, 0.4375, 0.938, 0.4375, 0.938, 0.4375, 0.938, 0.4375, 0.938, 0.4375, 0.938, 0.4375, 0.938, 0.4375, 0.938, 0.4375, 0.938, 0.4375, 0.938, 0.4375, 0.938, 0.4375, 0.938, 0.4375, 0.938, 0.4375, 0.938, 0.4375, 0.938, 0.4375, 0.938, 0.4375, 0.938, 0.4375, 0.938, 0.4375, 0.938, 0.4375, 0.938, 0.4375, 0.938, 0.4375, 0.938, 0.4375, 0.938, 0.4375, 0.938, 0.4375, 0.938, 0.4375, 0.938, 0.4375, 0.938, 0.4375, 0.938, 0.4375, 0.938, 0.4375, 0.938, 0.4375, 0.938, 0.4375, 0.938, 0.4375, 0.938, 0.4375, 0.938, 0.4375, 0.938, 0.4375, 0.938, 0.4375, 0.938, 0.4375, 0.938, 0.4375, 0.938, 0.4375, 0.938, 0.4375, 0.938, 0.4375, 0.938, 0.4375, 0.938, 0.4375, 0.938, 0.4375, 0.938, 0.4375, 0.938, 0.4375, 0.938, 0.4375, 0.938, 0.8125, 0.563, 0.8125, 0.563, 0.8125, 0.563, 0.8125, 0.563, 0.8125, 0.563, 0.8125, 0.563, 0.8125, 0.563, 0.8125, 0.563, 0.8125, 0.563, 0.8125, 0.563, 0.8125, 0.563, 0.8125, 0.563, 0.8125, 0.563, 0.8125, 0.563, 0.8125, 0.563, 0.8125, 0.563, 0.8125, 0.563, 0.8125, 0.563, 0.8125, 0.563, 0.8125, 0.563, 0.4375, 0.938, 0.4375, 0.938, 0.4375, 0.938, 0.4375, 0.938, 0.8125, 0.563, 0.8125, 0.563, 0.8125, 0.563, 0.8125, 0.563, 0.8125, 0.563, 0.8125, 0.563, 0.8125, 0.563, 0.8125, 0.563, 0.4375, 0.938, 0.4375, 0.938, 0.4375, 0.938, 0.4375, 0.938, 0.8125, 0.563, 0.8125, 0.563, 0.8125, 0.563, 0.8125, 0.563, 0.8125, 0.563, 0.8125, 0.563, 0.8125, 0.563, 0.8125, 0.563, 0.8125, 0.563, 0.8125, 0.563, 0.8125, 0.563, 0.8125, 0.563, 0.8125, 0.563, 0.8125, 0.563, 0.8125, 0.563, 0.8125, 0.563, 0.8125, 0.563, 0.8125, 0.563, 0.8125, 0.563, 0.8125, 0.563, 0.8125, 0.563, 0.8125, 0.563, 0.8125, 0.563, 0.8125, 0.563, 0.8125, 0.563, 0.8125, 0.563, 0.8125, 0.563, 0.8125, 0.563, 0.8125, 0.563, 0.8125, 0.563, 0.8125, 0.563, 0.8125, 0.563, 0.8125, 0.563, 0.8125, 0.563, 0.8125, 0.563, 0.8125, 0.563, 0.8125, 0.563, 0.8125, 0.563, 0.8125, 0.563, 0.8125, 0.563, 0.8125, 0.563, 0.8125, 0.563, 0.8125, 0.563, 0.8125, 0.563, 0.8125, 0.563, 0.8125, 0.563, 0.8125, 0.563, 0.8125, 0.563, 0.8125, 0.563, 0.8125, 0.563, 0.8125, 0.563, 0.8125, 0.563, 0.8125, 0.563, 0.8125, 0.563, 0.8125, 0.563, 0.8125, 0.563, 0.8125, 0.563, 0.8125, 0.563, 0.8125, 0.563, 0.8125, 0.563, 0.8125, 0.563, 0.8125, 0.563, 0.8125, 0.563, 0.8125, 0.563, 0.8125, 0.563, 0.8125, 0.563, 0.8125, 0.563, 0.8125, 0.563, 0.8125, 0.563, 0.8125, 0.563, 0.8125, 0.563, 0.8125, 0.563, 0.8125, 0.563, 0.8125, 0.563, 0.8125, 0.563, 0.8125, 0.563, 0.8125, 0.563, 0.8125, 0.563, 0.8125, 0.563, 0.8125, 0.563, 0.8125, 0.563, 0.8125, 0.563, 0.8125, 0.563, 0.8125, 0.563, 0.8125, 0.563, 0.8125, 0.563, 0.8125, 0.563, 0.8125, 0.563, 0.8125, 0.563, 0.8125, 0.563, 0.8125, 0.563, 0.8125, 0.563, 0.8125, 0.563, 0.8125, 0.563, 0.8125, 0.563, 0.8125, 0.563, 0.8125, 0.563, 0.8125, 0.563, 0.8125, 0.563, 0.8125, 0.563, 0.8125, 0.563, 0.8125, 0.563, 0.8125, 0.563, 0.8125, 0.563, 0.8125, 0.563, 0.8125, 0.563, 0.8125, 0.563, 0.8125, 0.563, 0.8125, 0.563, 0.8125, 0.563, 0.8125, 0.563, 0.8125, 0.563, 0.8125, 0.563, 0.8125, 0.563, 0.8125, 0.563, 0.8125, 0.563, 0.8125, 0.563, 0.8125, 0.563, 0.8125, 0.563, 0.8125, 0.563, 0.8125, 0.563, 0.8125, 0.563, 0.8125, 0.563, 0.8125, 0.563, 0.8125, 0.563, 0.8125, 0.563, 0.8125, 0.563, 0.8125, 0.563, 0.8125, 0.563, 0.8125, 0.563, 0.8125, 0.563, 0.8125, 0.563, 0.8125, 0.563, 0.8125, 0.563, 0.8125, 0.563, 0.8125, 0.563, 0.8125, 0.563, 0.8125, 0.563, 0.8125, 0.563, 0.8125, 0.563, 0.8125, 0.563, 0.8125, 0.563, 0.8125, 0.563, 0.8125, 0.563, 0.8125, 0.563, 0.8125, 0.563, 0.8125, 0.563, 0.8125, 0.563, 0.6875, 0.5625, 0.6875, 0.5625, 0.6875, 0.5625, 0.6875, 0.5625, 0.6875, 0.5625, 0.6875, 0.5625, 0.6875, 0.5625, 0.6875, 0.5625, 0.6875, 0.5625, 0.6875, 0.5625, 0.6875, 0.5625, 0.6875, 0.5625, 0.6875, 0.5625, 0.6875, 0.5625, 0.6875, 0.5625, 0.6875, 0.5625, 0.6875, 0.5625, 0.6875, 0.5625, 0.6875, 0.5625, 0.6875, 0.5625, 0.6875, 0.5625, 0.6875, 0.5625, 0.6875, 0.5625, 0.6875, 0.5625, 0.6875, 0.5625, 0.6875, 0.5625, 0.6875, 0.5625, 0.6875, 0.5625, 0.6875, 0.5625, 0.6875, 0.5625, 0.6875, 0.5625, 0.6875, 0.5625, 0.6875, 0.5625, 0.6875, 0.5625, 0.6875, 0.5625, 0.6875, 0.5625, 0.6875, 0.5625, 0.6875, 0.5625, 0.6875, 0.5625, 0.6875, 0.5625, 0.6875, 0.5625, 0.6875, 0.5625, 0.6875, 0.5625, 0.6875, 0.5625, 0.6875, 0.5625, 0.6875, 0.5625, 0.6875, 0.5625, 0.6875, 0.5625, 0.6875, 0.5625, 0.6875, 0.5625, 0.6875, 0.5625, 0.6875, 0.5625, 0.6875, 0.5625, 0.6875, 0.5625, 0.6875, 0.5625, 0.6875, 0.5625, 0.6875, 0.5625, 0.6875, 0.5625, 0.6875, 0.5625, 0.6875, 0.5625, 0.6875, 0.5625, 0.6875, 0.5625, 0.6875, 0.5625, 0.6875, 0.5625, 0.6875, 0.5625, 0.6875, 0.5625, 0.6875, 0.5625, 0.6875, 0.5625, 0.6875, 0.5625, 0.6875, 0.5625, 0.6875, 0.5625, 0.6875, 0.5625, 0.6875, 0.5625, 0.6875, 0.5625, 0.6875, 0.5625, 0.6875, 0.5625, 0.6875, 0.5625, 0.6875, 0.5625, 0.6875, 0.5625, 0.6875, 0.5625, 0.6875, 0.5625, 0.6875, 0.5625, 0.6875, 0.5625, 0.6875, 0.5625, 0.6875, 0.5625, 0.6875, 0.5625, 0.6875, 0.5625, 0.6875, 0.5625, 0.6875, 0.5625, 0.6875, 0.5625, 0.6875, 0.5625, 0.6875, 0.5625, 0.6875, 0.5625, 0.6875, 0.5625, 0.6875, 0.5625, 0.6875, 0.5625, 0.6875, 0.5625, 0.6875, 0.5625, 0.6875, 0.5625, 0.6875, 0.5625, 0.6875, 0.5625, 0.6875, 0.5625, 0.6875, 0.5625, 0.6875, 0.5625, 0.6875, 0.5625, 0.6875, 0.5625, 0.6875, 0.5625, 0.6875, 0.5625, 0.6875, 0.5625, 0.6875, 0.5625, 0.6875, 0.5625, 0.6875, 0.5625, 0.6875, 0.5625, 0.6875, 0.5625, 0.6875, 0.5625, 0.6875, 0.5625, 0.6875, 0.5625, 0.6875, 0.5625, 0.6875, 0.5625, 0.6875, 0.5625, 0.6875, 0.5625, 0.6875, 0.5625, 0.6875, 0.5625, 0.6875, 0.5625, 0.6875, 0.5625, 0.6875, 0.5625, 0.6875, 0.5625, 0.6875, 0.5625, 0.6875, 0.5625, 0.6875, 0.5625, 0.6875, 0.5625, 0.6875, 0.5625, 0.6875, 0.5625, 0.6875, 0.5625, 0.6875, 0.5625, 0.6875, 0.5625, 0.6875, 0.5625, 0.6875, 0.5625, 0.6875, 0.5625, 0.6875, 0.5625, 0.6875, 0.5625, 0.6875, 0.5625, 0.6875, 0.5625, 0.6875, 0.5625, 0.6875, 0.5625, 0.6875, 0.5625, 0.6875, 0.5625, 0.6875, 0.5625, 0.6875, 0.5625, 0.6875, 0.5625, 0.6875, 0.5625, 0.6875, 0.5625, 0.6875, 0.5625, 0.6875, 0.5625, 0.6875, 0.5625, 0.6875, 0.5625, 0.6875, 0.5625, 0.6875, 0.5625, 0.6875, 0.5625, 0.6875, 0.5625, 0.6875, 0.5625, 0.6875, 0.5625, 0.6875, 0.5625, 0.6875, 0.5625, 0.6875, 0.5625, 0.6875, 0.5625, 0.6875, 0.5625, 0.6875, 0.5625, 0.6875, 0.5625, 0.6875, 0.5625, 0.6875, 0.5625, 0.6875, 0.5625, 0.6875, 0.5625, 0.6875, 0.5625, 0.6875, 0.5625, 0.6875, 0.5625, 0.6875, 0.5625, 0.6875, 0.5625, 0.6875, 0.5625, 0.6875, 0.5625, 0.6875, 0.5625, 0.6875, 0.5625, 0.6875, 0.5625, 0.6875, 0.5625, 0.6875, 0.5625, 0.6875, 0.5625, 0.6875, 0.5625, 0.6875, 0.5625, 0.6875, 0.5625, 0.6875, 0.5625, 0.6875, 0.5625, 0.6875, 0.5625, 0.6875, 0.5625, 0.6875, 0.5625, 0.6875, 0.5625, 0.6875, 0.5625, 0.6875, 0.5625, 0.6875, 0.5625, 0.6875, 0.5625, 0.6875, 0.5625, 0.6875, 0.5625, 0.6875, 0.5625, 0.6875, 0.5625, 0.6875, 0.5625, 0.6875, 0.5625, 0.6875, 0.5625, 0.6875, 0.5625, 0.6875, 0.5625, 0.6875, 0.5625, 0.6875, 0.5625, 0.6875, 0.5625, 0.6875, 0.5625, 0.6875, 0.5625, 0.6875, 0.5625, 0.6875, 0.5625, 0.6875, 0.5625, 0.6875, 0.5625, 0.6875, 0.5625, 0.6875, 0.5625, 0.6875, 0.5625, 0.6875, 0.5625, 0.6875, 0.5625, 0.6875, 0.5625, 0.6875, 0.5625, 0.6875, 0.5625, 0.6875, 0.5625, 0.6875, 0.5625, 0.6875, 0.5625, 0.6875, 0.5625, 0.6875, 0.5625, 0.6875, 0.5625, 0.6875, 0.5625, 0.6875, 0.5625, 0.6875, 0.5625, 0.6875, 0.5625, 0.6875, 0.5625, 0.6875, 0.5625, 0.6875, 0.5625, 0.6875, 0.5625, 0.6875, 0.5625, 0.6875, 0.5625, 0.6875, 0.5625, 0.6875, 0.5625, 0.6875, 0.5625, 0.6875, 0.5625, 0.6875, 0.5625, 0.6875, 0.5625, 0.6875, 0.5625, 0.6875, 0.5625, 0.6875, 0.5625, 0.6875, 0.5625, 0.6875, 0.5625, 0.6875, 0.5625, 0.6875, 0.5625, 0.6875, 0.5625, 0.6875, 0.5625, 0.6875, 0.5625, 0.6875, 0.5625, 0.6875, 0.5625, 0.6875, 0.5625, 0.6875, 0.5625, 0.6875, 0.5625, 0.6875, 0.5625, 0.6875, 0.5625, 0.6875, 0.5625, 0.6875, 0.5625, 0.6875, 0.5625, 0.6875, 0.5625, 0.6875, 0.5625, 0.6875, 0.5625, 0.6875, 0.5625, 0.6875, 0.5625, 0.6875, 0.5625, 0.6875, 0.5625, 0.6875, 0.5625, 0.6875, 0.5625, 0.6875, 0.5625, 0.6875, 0.5625, 0.6875, 0.5625, 0.6875, 0.5625, 0.6875, 0.5625, 0.6875, 0.5625, 0.6875, 0.5625, 0.6875, 0.5625, 0.6875, 0.5625, 0.6875, 0.5625, 0.6875, 0.5625, 0.6875, 0.5625, 0.6875, 0.5625, 0.6875, 0.5625, 0.6875, 0.5625, 0.6875, 0.5625, 0.6875, 0.5625, 0.6875, 0.5625, 0.6875, 0.5625, 0.6875, 0.5625, 0.6875, 0.5625, 0.6875, 0.5625, 0.6875, 0.5625, 0.6875, 0.5625, 0.6875, 0.5625, 0.6875, 0.5625, 0.6875, 0.5625, 0.6875, 0.5625, 0.6875, 0.5625, 0.6875, 0.5625, 0.6875, 0.5625, 0.6875, 0.5625, 0.6875, 0.5625, 0.6875, 0.5625, 0.6875, 0.5625, 0.6875, 0.5625, 0.6875, 0.5625, 0.6875, 0.5625, 0.6875, 0.5625, 0.6875, 0.5625, 0.6875, 0.5625, 0.6875, 0.5625, 0.6875, 0.5625, 0.6875, 0.5625, 0.6875, 0.5625, 0.6875, 0.5625, 0.6875, 0.5625, 0.6875, 0.5625, 0.6875, 0.5625, 0.6875, 0.5625, 0.6875, 0.5625, 0.6875, 0.5625, 0.6875, 0.5625, 0.6875, 0.5625, 0.6875, 0.5625, 0.6875, 0.5625, 0.6875, 0.5625, 0.6875, 0.5625, 0.6875, 0.5625, 0.6875, 0.5625, 0.6875, 0.5625, 0.6875, 0.5625, 0.6875, 0.5625, 0.6875, 0.5625, 0.6875, 0.5625, 0.6875, 0.5625, 0.6875, 0.5625, 0.6875, 0.5625, 0.6875, 0.5625, 0.6875, 0.5625, 0.6875, 0.5625, 0.6875, 0.5625, 0.6875, 0.5625, 0.6875, 0.5625, 0.6875, 0.5625, 0.6875, 0.5625, 0.6875, 0.5625, 0.6875, 0.5625, 0.6875, 0.5625, 0.6875, 0.5625, 0.6875, 0.5625, 0.6875, 0.5625, 0.6875, 0.5625, 0.6875, 0.5625, 0.6875, 0.5625, 0.6875, 0.5625, 0.6875, 0.5625, 0.6875, 0.5625, 0.6875, 0.5625, 0.6875, 0.5625, 0.6875, 0.5625, 0.6875, 0.5625, 0.6875, 0.5625, 0.6875, 0.5625, 0.6875, 0.5625, 0.6875, 0.5625, 0.6875, 0.5625, 0.6875, 0.5625, 0.6875, 0.5625, 0.6875, 0.5625, 0.6875, 0.5625, 0.6875, 0.5625, 0.6875, 0.5625, 0.6875, 0.5625, 0.6875, 0.5625, 0.6875, 0.5625, 0.6875, 0.5625, 0.6875, 0.5625, 0.6875, 0.5625, 0.6875, 0.5625, 0.6875, 0.5625, 0.6875, 0.5625, 0.6875, 0.5625, 0.6875, 0.5625, 0.6875, 0.5625, 0.6875, 0.5625, 0.6875, 0.5625, 0.6875, 0.5625, 0.6875, 0.5625, 0.6875, 0.5625, 0.6875, 0.5625, 0.6875, 0.5625, 0.6875, 0.5625, 0.6875, 0.5625, 0.6875, 0.5625, 0.6875, 0.5625, 0.6875, 0.5625, 0.6875, 0.5625, 0.6875, 0.5625, 0.6875, 0.5625, 0.6875, 0.5625, 0.6875, 0.5625])
me_cube_001.materials.append(mat_material)
me_cube_001.use_remesh_preserve_volume = False
me_cube_001.use_remesh_preserve_attributes = False
me_cube_001.use_mirror_vertex_groups = False
me_cube_001.update()

# ---- objects
ob_shelf = bpy.data.objects.new('Shelf', me_cube_001)

# ---- transforms, parenting, visibility, modifiers, constraints
ob_shelf.location = (0.0, 0.0, 0.0)
ob_shelf.lock_rotations_4d = False
ob_shelf.empty_display_type = 'ARROWS'
ob_shelf.lineart.crease_threshold = 0.0

# ---- collection membership
scene.collection.objects.link(ob_shelf)

# ---- scene / render settings (as saved in the file)
scene.frame_start = 1; scene.frame_end = 250; scene.frame_set(1)
scene.render.engine = 'BLENDER_EEVEE_NEXT'
scene.cycles.use_denoising = False
scene.cycles.samples = 128
scene.cycles.sampling_pattern = 'TABULATED_SOBOL'
scene.cycles.use_adaptive_sampling = False
scene.cycles.use_light_tree = False
scene.view_settings.view_transform = 'Filmic'
bpy.context.view_layer.update()

# ---- added for rendering (the .blend has no active camera and no usable light): camera, sun
cam_auto = bpy.data.cameras.new('AutoCamera')
cam_auto.lens = 50.0
cam_auto.sensor_width = 36.0
cam_auto.clip_end = 1000.0
ob_auto_camera = bpy.data.objects.new('AutoCamera', cam_auto)
scene.collection.objects.link(ob_auto_camera)
ob_auto_camera.location = (8.69908, -10.4389, 8.45926)
ob_auto_camera.rotation_euler = (1.09748, -7.21219e-08, 0.694738)
scene.camera = ob_auto_camera
light_auto_sun = bpy.data.lights.new('AutoSun', 'SUN')
light_auto_sun.energy = 3.0
light_auto_sun.angle = 0.0523599
ob_auto_sun = bpy.data.objects.new('AutoSun', light_auto_sun)
scene.collection.objects.link(ob_auto_sun)
ob_auto_sun.rotation_euler = (0.872665, 0.174533, 0.523599)
bpy.context.view_layer.update()
